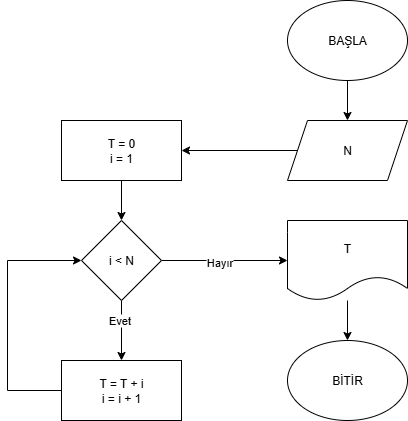

The diagram above was exported from draw.io. Its source (the exported page's mxGraphModel, read from the mxfile embedded in the PNG):
<mxGraphModel dx="1426" dy="823" grid="1" gridSize="10" guides="1" tooltips="1" connect="1" arrows="1" fold="1" page="1" pageScale="1" pageWidth="827" pageHeight="1169" math="0" shadow="0">
  <root>
    <mxCell id="0" />
    <mxCell id="1" parent="0" />
    <mxCell id="Wfw4Wq4pIvdiGXsL8dSY-4" value="" style="edgeStyle=orthogonalEdgeStyle;rounded=0;orthogonalLoop=1;jettySize=auto;html=1;" edge="1" parent="1" source="Wfw4Wq4pIvdiGXsL8dSY-1" target="Wfw4Wq4pIvdiGXsL8dSY-3">
      <mxGeometry relative="1" as="geometry" />
    </mxCell>
    <mxCell id="Wfw4Wq4pIvdiGXsL8dSY-1" value="BAŞLA" style="ellipse;whiteSpace=wrap;html=1;" vertex="1" parent="1">
      <mxGeometry x="580" y="260" width="120" height="80" as="geometry" />
    </mxCell>
    <mxCell id="Wfw4Wq4pIvdiGXsL8dSY-2" value="BİTİR" style="ellipse;whiteSpace=wrap;html=1;" vertex="1" parent="1">
      <mxGeometry x="580" y="600" width="120" height="80" as="geometry" />
    </mxCell>
    <mxCell id="Wfw4Wq4pIvdiGXsL8dSY-6" value="" style="edgeStyle=orthogonalEdgeStyle;rounded=0;orthogonalLoop=1;jettySize=auto;html=1;" edge="1" parent="1" source="Wfw4Wq4pIvdiGXsL8dSY-3" target="Wfw4Wq4pIvdiGXsL8dSY-5">
      <mxGeometry relative="1" as="geometry" />
    </mxCell>
    <mxCell id="Wfw4Wq4pIvdiGXsL8dSY-3" value="N" style="shape=parallelogram;perimeter=parallelogramPerimeter;whiteSpace=wrap;html=1;fixedSize=1;" vertex="1" parent="1">
      <mxGeometry x="580" y="380" width="120" height="60" as="geometry" />
    </mxCell>
    <mxCell id="Wfw4Wq4pIvdiGXsL8dSY-8" value="" style="edgeStyle=orthogonalEdgeStyle;rounded=0;orthogonalLoop=1;jettySize=auto;html=1;" edge="1" parent="1" source="Wfw4Wq4pIvdiGXsL8dSY-5" target="Wfw4Wq4pIvdiGXsL8dSY-7">
      <mxGeometry relative="1" as="geometry" />
    </mxCell>
    <mxCell id="Wfw4Wq4pIvdiGXsL8dSY-5" value="T = 0&lt;div&gt;i = 1&lt;/div&gt;" style="rounded=0;whiteSpace=wrap;html=1;" vertex="1" parent="1">
      <mxGeometry x="354" y="380" width="120" height="60" as="geometry" />
    </mxCell>
    <mxCell id="Wfw4Wq4pIvdiGXsL8dSY-10" value="" style="edgeStyle=orthogonalEdgeStyle;rounded=0;orthogonalLoop=1;jettySize=auto;html=1;" edge="1" parent="1" source="Wfw4Wq4pIvdiGXsL8dSY-7" target="Wfw4Wq4pIvdiGXsL8dSY-9">
      <mxGeometry relative="1" as="geometry" />
    </mxCell>
    <mxCell id="Wfw4Wq4pIvdiGXsL8dSY-13" value="Evet" style="edgeLabel;html=1;align=center;verticalAlign=middle;resizable=0;points=[];" vertex="1" connectable="0" parent="Wfw4Wq4pIvdiGXsL8dSY-10">
      <mxGeometry x="-0.36" y="-3" relative="1" as="geometry">
        <mxPoint as="offset" />
      </mxGeometry>
    </mxCell>
    <mxCell id="Wfw4Wq4pIvdiGXsL8dSY-12" value="" style="edgeStyle=orthogonalEdgeStyle;rounded=0;orthogonalLoop=1;jettySize=auto;html=1;entryX=0;entryY=0.5;entryDx=0;entryDy=0;" edge="1" parent="1" source="Wfw4Wq4pIvdiGXsL8dSY-7" target="Wfw4Wq4pIvdiGXsL8dSY-17">
      <mxGeometry relative="1" as="geometry">
        <mxPoint x="540" y="520" as="targetPoint" />
      </mxGeometry>
    </mxCell>
    <mxCell id="Wfw4Wq4pIvdiGXsL8dSY-14" value="Hayır" style="edgeLabel;html=1;align=center;verticalAlign=middle;resizable=0;points=[];" vertex="1" connectable="0" parent="Wfw4Wq4pIvdiGXsL8dSY-12">
      <mxGeometry x="-0.0952" y="-1" relative="1" as="geometry">
        <mxPoint as="offset" />
      </mxGeometry>
    </mxCell>
    <mxCell id="Wfw4Wq4pIvdiGXsL8dSY-7" value="i &amp;lt; N" style="rhombus;whiteSpace=wrap;html=1;" vertex="1" parent="1">
      <mxGeometry x="374" y="480" width="80" height="80" as="geometry" />
    </mxCell>
    <mxCell id="Wfw4Wq4pIvdiGXsL8dSY-15" style="edgeStyle=orthogonalEdgeStyle;rounded=0;orthogonalLoop=1;jettySize=auto;html=1;entryX=0;entryY=0.5;entryDx=0;entryDy=0;exitX=0;exitY=0.5;exitDx=0;exitDy=0;" edge="1" parent="1" source="Wfw4Wq4pIvdiGXsL8dSY-9" target="Wfw4Wq4pIvdiGXsL8dSY-7">
      <mxGeometry relative="1" as="geometry">
        <mxPoint x="320" y="660" as="sourcePoint" />
        <mxPoint x="340" y="520" as="targetPoint" />
        <Array as="points">
          <mxPoint x="300" y="650" />
          <mxPoint x="300" y="520" />
        </Array>
      </mxGeometry>
    </mxCell>
    <mxCell id="Wfw4Wq4pIvdiGXsL8dSY-9" value="T = T + i&lt;br&gt;i = i + 1" style="whiteSpace=wrap;html=1;" vertex="1" parent="1">
      <mxGeometry x="354" y="620" width="120" height="60" as="geometry" />
    </mxCell>
    <mxCell id="Wfw4Wq4pIvdiGXsL8dSY-18" value="" style="edgeStyle=orthogonalEdgeStyle;rounded=0;orthogonalLoop=1;jettySize=auto;html=1;" edge="1" parent="1" source="Wfw4Wq4pIvdiGXsL8dSY-17" target="Wfw4Wq4pIvdiGXsL8dSY-2">
      <mxGeometry relative="1" as="geometry" />
    </mxCell>
    <mxCell id="Wfw4Wq4pIvdiGXsL8dSY-17" value="T" style="shape=document;whiteSpace=wrap;html=1;boundedLbl=1;" vertex="1" parent="1">
      <mxGeometry x="580" y="480" width="120" height="80" as="geometry" />
    </mxCell>
  </root>
</mxGraphModel>